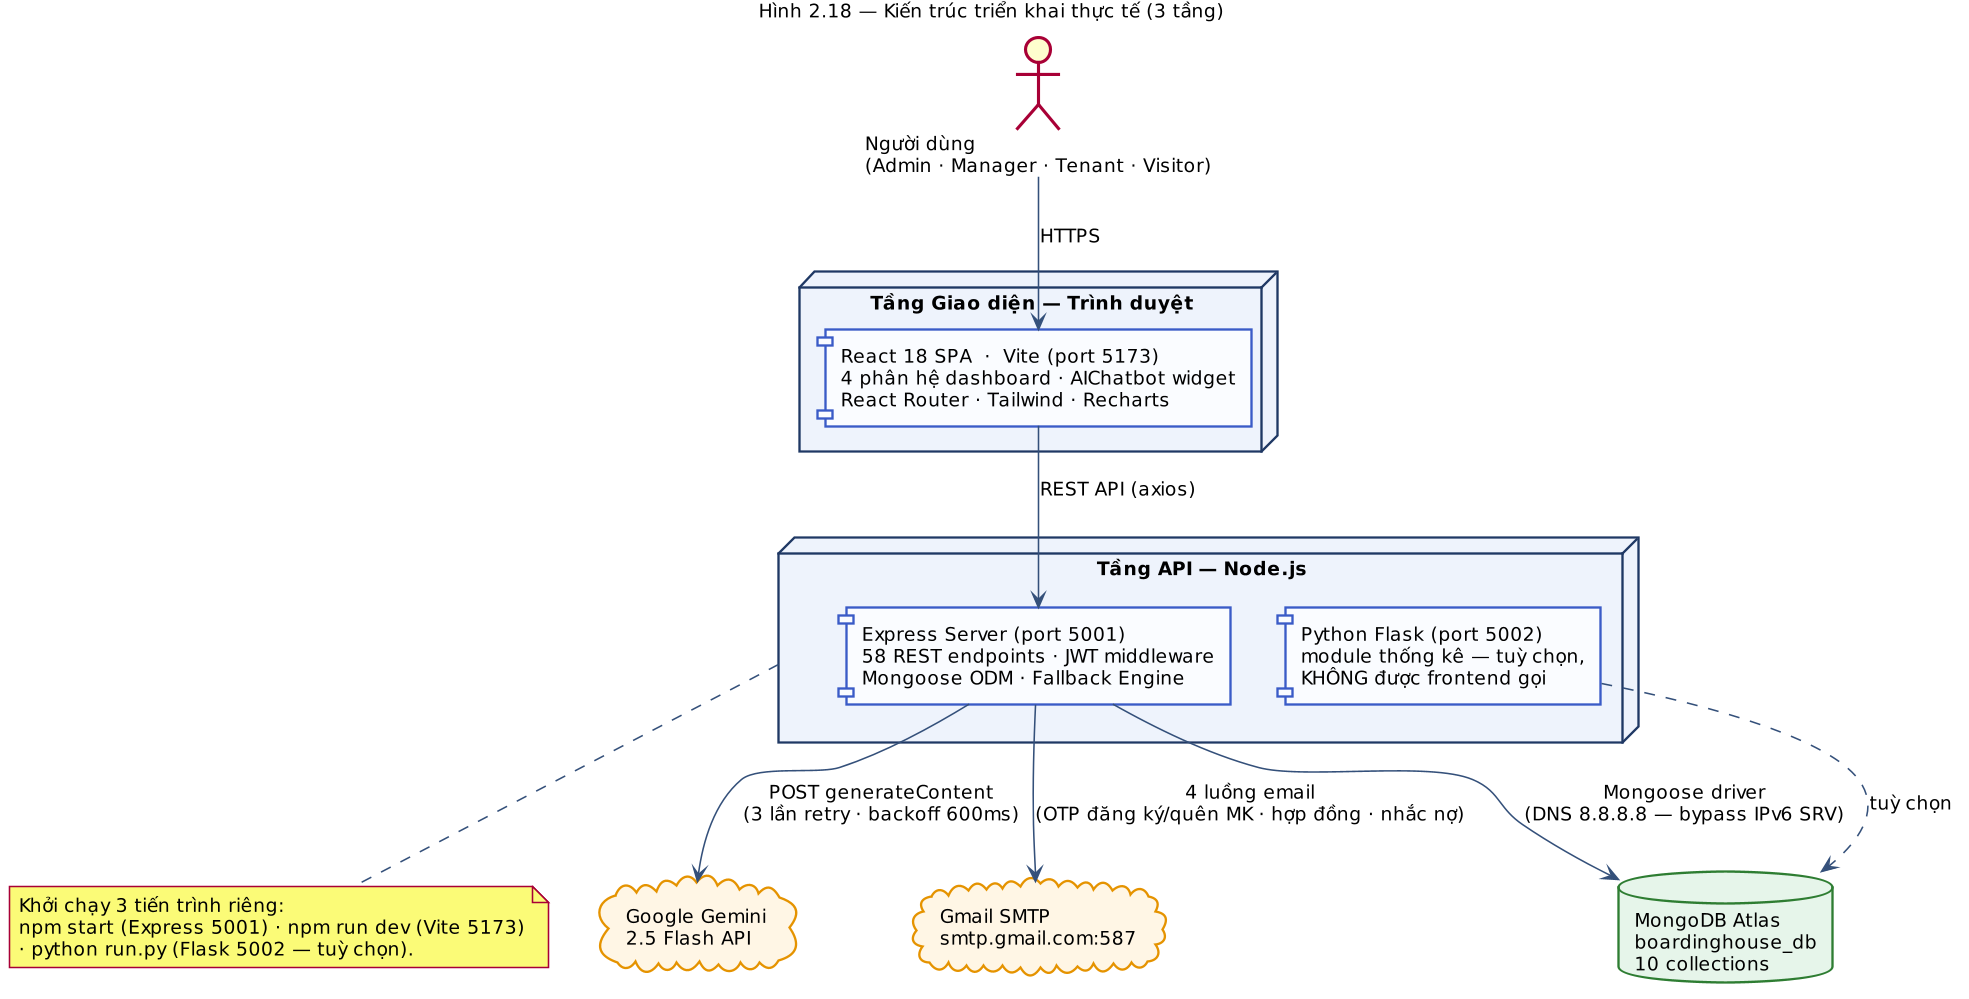

The diagram above was rendered by PlantUML. Its source (embedded in the PNG):
@startuml Architecture_Deployment
title Hình 2.18 — Kiến trúc triển khai thực tế (3 tầng)

skinparam dpi 150
skinparam shadowing false
skinparam defaultFontName "Segoe UI"
skinparam defaultFontSize 12
skinparam componentStyle rectangle
skinparam ArrowColor #34507A
skinparam component {
  BackgroundColor #FAFCFF
  BorderColor #3A5BC7
}
skinparam node {
  BackgroundColor #EEF3FC
  BorderColor #1F3864
}
skinparam cloud {
  BackgroundColor #FFF6E5
  BorderColor #E59300
}
skinparam database {
  BackgroundColor #E6F5EA
  BorderColor #2E7D32
}

actor "Người dùng\n(Admin · Manager · Tenant · Visitor)" as User

node "Tầng Giao diện — Trình duyệt" as N1 {
  component "React 18 SPA  ·  Vite (port 5173)\n4 phân hệ dashboard · AIChatbot widget\nReact Router · Tailwind · Recharts" as FE
}

node "Tầng API — Node.js" as N2 {
  component "Express Server (port 5001)\n58 REST endpoints · JWT middleware\nMongoose ODM · Fallback Engine" as BE
  component "Python Flask (port 5002)\nmodule thống kê — tuỳ chọn,\nKHÔNG được frontend gọi" as FL
}

database "MongoDB Atlas\nboardinghouse_db\n10 collections" as DB

cloud "Google Gemini\n2.5 Flash API" as GEM
cloud "Gmail SMTP\nsmtp.gmail.com:587" as SMTP

User --> FE : HTTPS
FE --> BE : REST API (axios)
BE --> DB : Mongoose driver\n(DNS 8.8.8.8 — bypass IPv6 SRV)
BE --> GEM : POST generateContent\n(3 lần retry · backoff 600ms)
BE --> SMTP : 4 luồng email\n(OTP đăng ký/quên MK · hợp đồng · nhắc nợ)
FL ..> DB : (tuỳ chọn)

note bottom of N2
  Khởi chạy 3 tiến trình riêng:
  npm start (Express 5001) · npm run dev (Vite 5173)
  · python run.py (Flask 5002 — tuỳ chọn).
end note

@enduml